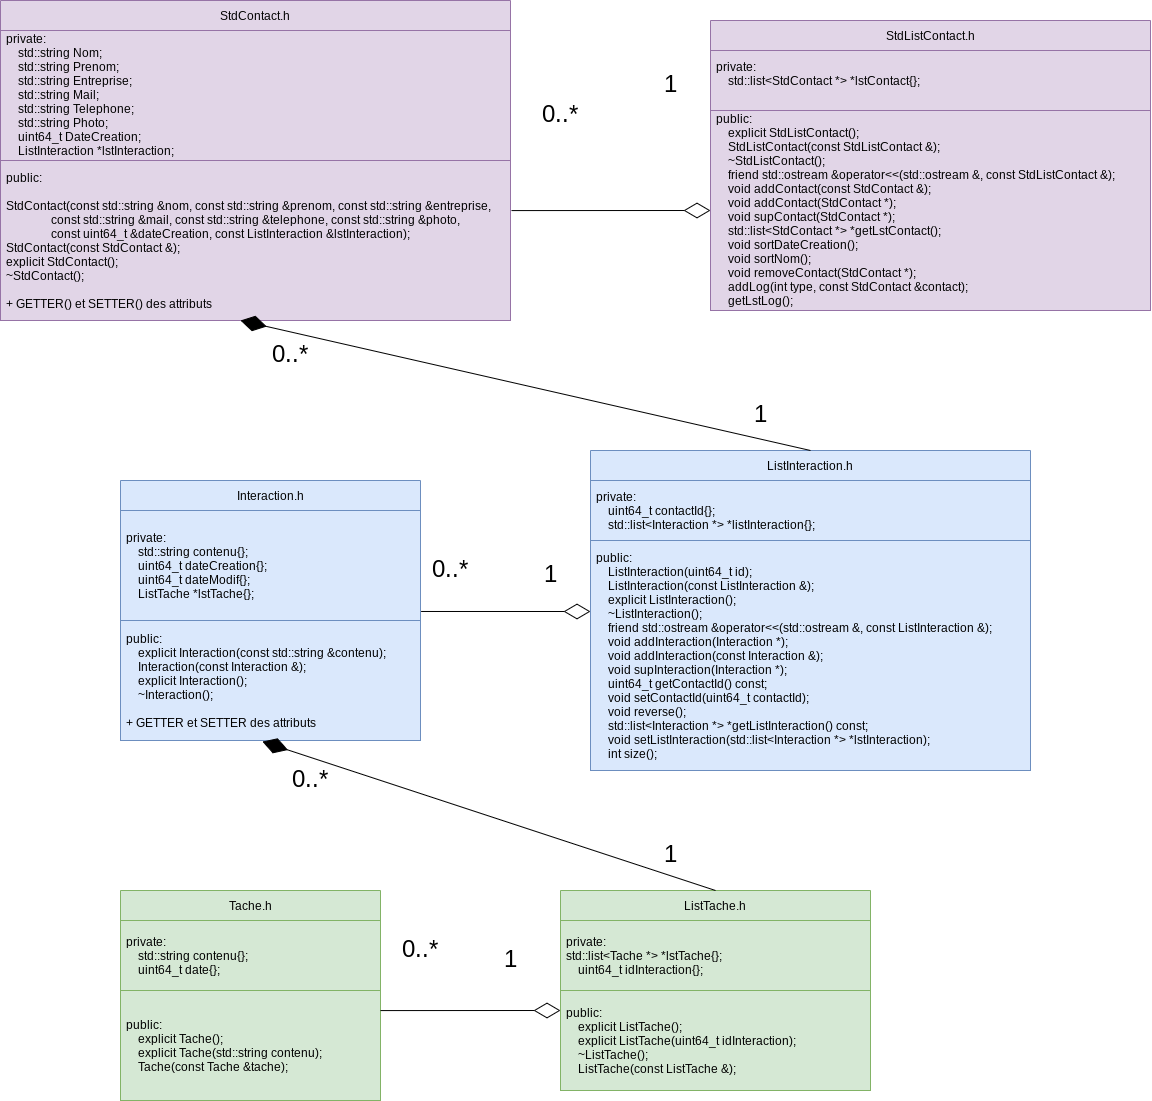

The diagram above was exported from draw.io. Its source (the exported page's mxGraphModel, read from the mxfile embedded in the PNG):
<mxGraphModel dx="1980" dy="1055" grid="1" gridSize="10" guides="1" tooltips="1" connect="1" arrows="1" fold="1" page="1" pageScale="1" pageWidth="827" pageHeight="1169" math="0" shadow="0">
  <root>
    <mxCell id="0" />
    <mxCell id="1" parent="0" />
    <mxCell id="a5jUlrbjwfQNvz1TKYXP-1" value="StdContact.h" style="swimlane;fontStyle=0;childLayout=stackLayout;horizontal=1;startSize=30;horizontalStack=0;resizeParent=1;resizeParentMax=0;resizeLast=0;collapsible=1;marginBottom=0;fillColor=#e1d5e7;strokeColor=#9673a6;" parent="1" vertex="1">
      <mxGeometry x="10" y="40" width="510" height="320" as="geometry" />
    </mxCell>
    <mxCell id="a5jUlrbjwfQNvz1TKYXP-3" value="private:&#10;    std::string Nom;&#10;    std::string Prenom;&#10;    std::string Entreprise;&#10;    std::string Mail;&#10;    std::string Telephone;&#10;    std::string Photo;&#10;    uint64_t DateCreation;&#10;    ListInteraction *lstInteraction;&#10;" style="text;strokeColor=#9673a6;fillColor=#e1d5e7;align=left;verticalAlign=middle;spacingLeft=4;spacingRight=4;overflow=hidden;points=[[0,0.5],[1,0.5]];portConstraint=eastwest;rotatable=0;" parent="a5jUlrbjwfQNvz1TKYXP-1" vertex="1">
      <mxGeometry y="30" width="510" height="130" as="geometry" />
    </mxCell>
    <mxCell id="a5jUlrbjwfQNvz1TKYXP-2" value="public:&#10;&#10;StdContact(const std::string &amp;nom, const std::string &amp;prenom, const std::string &amp;entreprise,&#10;               const std::string &amp;mail, const std::string &amp;telephone, const std::string &amp;photo,&#10;               const uint64_t &amp;dateCreation, const ListInteraction &amp;lstInteraction);&#10;StdContact(const StdContact &amp;);&#10;explicit StdContact();&#10;~StdContact();&#10;&#10;+ GETTER() et SETTER() des attributs" style="text;strokeColor=#9673a6;fillColor=#e1d5e7;align=left;verticalAlign=middle;spacingLeft=4;spacingRight=4;overflow=hidden;points=[[0,0.5],[1,0.5]];portConstraint=eastwest;rotatable=0;" parent="a5jUlrbjwfQNvz1TKYXP-1" vertex="1">
      <mxGeometry y="160" width="510" height="160" as="geometry" />
    </mxCell>
    <mxCell id="a5jUlrbjwfQNvz1TKYXP-5" value="StdListContact.h" style="swimlane;fontStyle=0;childLayout=stackLayout;horizontal=1;startSize=30;horizontalStack=0;resizeParent=1;resizeParentMax=0;resizeLast=0;collapsible=1;marginBottom=0;fillColor=#e1d5e7;strokeColor=#9673a6;" parent="1" vertex="1">
      <mxGeometry x="720" y="60" width="440" height="290" as="geometry" />
    </mxCell>
    <mxCell id="a5jUlrbjwfQNvz1TKYXP-7" value="private:&#10;    std::list&lt;StdContact *&gt; *lstContact{};&#10;" style="text;strokeColor=#9673a6;fillColor=#e1d5e7;align=left;verticalAlign=middle;spacingLeft=4;spacingRight=4;overflow=hidden;points=[[0,0.5],[1,0.5]];portConstraint=eastwest;rotatable=0;" parent="a5jUlrbjwfQNvz1TKYXP-5" vertex="1">
      <mxGeometry y="30" width="440" height="60" as="geometry" />
    </mxCell>
    <mxCell id="a5jUlrbjwfQNvz1TKYXP-6" value="public:&#10;    explicit StdListContact();&#10;    StdListContact(const StdListContact &amp;);&#10;    ~StdListContact();&#10;    friend std::ostream &amp;operator&lt;&lt;(std::ostream &amp;, const StdListContact &amp;);&#10;    void addContact(const StdContact &amp;);&#10;    void addContact(StdContact *);&#10;    void supContact(StdContact *);&#10;    std::list&lt;StdContact *&gt; *getLstContact();&#10;    void sortDateCreation();&#10;    void sortNom();&#10;    void removeContact(StdContact *);&#10;    addLog(int type, const StdContact &amp;contact);&#10;    getLstLog();&#10;    &#10;&#10;" style="text;strokeColor=#9673a6;fillColor=#e1d5e7;align=left;verticalAlign=middle;spacingLeft=4;spacingRight=4;overflow=hidden;points=[[0,0.5],[1,0.5]];portConstraint=eastwest;rotatable=0;" parent="a5jUlrbjwfQNvz1TKYXP-5" vertex="1">
      <mxGeometry y="90" width="440" height="200" as="geometry" />
    </mxCell>
    <mxCell id="a5jUlrbjwfQNvz1TKYXP-9" value="Interaction.h" style="swimlane;fontStyle=0;childLayout=stackLayout;horizontal=1;startSize=30;horizontalStack=0;resizeParent=1;resizeParentMax=0;resizeLast=0;collapsible=1;marginBottom=0;fillColor=#dae8fc;strokeColor=#6c8ebf;" parent="1" vertex="1">
      <mxGeometry x="130" y="520" width="300" height="260" as="geometry" />
    </mxCell>
    <mxCell id="a5jUlrbjwfQNvz1TKYXP-11" value="private:&#10;    std::string contenu{};&#10;    uint64_t dateCreation{};&#10;    uint64_t dateModif{};&#10;    ListTache *lstTache{};" style="text;strokeColor=#6c8ebf;fillColor=#dae8fc;align=left;verticalAlign=middle;spacingLeft=4;spacingRight=4;overflow=hidden;points=[[0,0.5],[1,0.5]];portConstraint=eastwest;rotatable=0;" parent="a5jUlrbjwfQNvz1TKYXP-9" vertex="1">
      <mxGeometry y="30" width="300" height="110" as="geometry" />
    </mxCell>
    <mxCell id="a5jUlrbjwfQNvz1TKYXP-10" value="public:&#10;    explicit Interaction(const std::string &amp;contenu);&#10;    Interaction(const Interaction &amp;);&#10;    explicit Interaction();&#10;    ~Interaction();&#10;&#10;+ GETTER et SETTER des attributs" style="text;strokeColor=#6c8ebf;fillColor=#dae8fc;align=left;verticalAlign=middle;spacingLeft=4;spacingRight=4;overflow=hidden;points=[[0,0.5],[1,0.5]];portConstraint=eastwest;rotatable=0;" parent="a5jUlrbjwfQNvz1TKYXP-9" vertex="1">
      <mxGeometry y="140" width="300" height="120" as="geometry" />
    </mxCell>
    <mxCell id="a5jUlrbjwfQNvz1TKYXP-13" value="ListInteraction.h" style="swimlane;fontStyle=0;childLayout=stackLayout;horizontal=1;startSize=30;horizontalStack=0;resizeParent=1;resizeParentMax=0;resizeLast=0;collapsible=1;marginBottom=0;fillColor=#dae8fc;strokeColor=#6c8ebf;" parent="1" vertex="1">
      <mxGeometry x="600" y="490" width="440" height="320" as="geometry" />
    </mxCell>
    <mxCell id="a5jUlrbjwfQNvz1TKYXP-15" value="private:&#10;    uint64_t contactId{};&#10;    std::list&lt;Interaction *&gt; *listInteraction{};" style="text;strokeColor=#6c8ebf;fillColor=#dae8fc;align=left;verticalAlign=middle;spacingLeft=4;spacingRight=4;overflow=hidden;points=[[0,0.5],[1,0.5]];portConstraint=eastwest;rotatable=0;" parent="a5jUlrbjwfQNvz1TKYXP-13" vertex="1">
      <mxGeometry y="30" width="440" height="60" as="geometry" />
    </mxCell>
    <mxCell id="a5jUlrbjwfQNvz1TKYXP-14" value="public:&#10;    ListInteraction(uint64_t id);&#10;    ListInteraction(const ListInteraction &amp;);&#10;    explicit ListInteraction();&#10;    ~ListInteraction();&#10;    friend std::ostream &amp;operator&lt;&lt;(std::ostream &amp;, const ListInteraction &amp;);&#10;    void addInteraction(Interaction *);&#10;    void addInteraction(const Interaction &amp;);&#10;    void supInteraction(Interaction *);&#10;    uint64_t getContactId() const;&#10;    void setContactId(uint64_t contactId);&#10;    void reverse();&#10;    std::list&lt;Interaction *&gt; *getListInteraction() const;&#10;    void setListInteraction(std::list&lt;Interaction *&gt; *lstInteraction);&#10;    int size();" style="text;strokeColor=#6c8ebf;fillColor=#dae8fc;align=left;verticalAlign=middle;spacingLeft=4;spacingRight=4;overflow=hidden;points=[[0,0.5],[1,0.5]];portConstraint=eastwest;rotatable=0;" parent="a5jUlrbjwfQNvz1TKYXP-13" vertex="1">
      <mxGeometry y="90" width="440" height="230" as="geometry" />
    </mxCell>
    <mxCell id="a5jUlrbjwfQNvz1TKYXP-17" value="Tache.h" style="swimlane;fontStyle=0;childLayout=stackLayout;horizontal=1;startSize=30;horizontalStack=0;resizeParent=1;resizeParentMax=0;resizeLast=0;collapsible=1;marginBottom=0;fillColor=#d5e8d4;strokeColor=#82b366;" parent="1" vertex="1">
      <mxGeometry x="130" y="930" width="260" height="210" as="geometry" />
    </mxCell>
    <mxCell id="a5jUlrbjwfQNvz1TKYXP-18" value="private:&#10;    std::string contenu{};&#10;    uint64_t date{};" style="text;strokeColor=#82b366;fillColor=#d5e8d4;align=left;verticalAlign=middle;spacingLeft=4;spacingRight=4;overflow=hidden;points=[[0,0.5],[1,0.5]];portConstraint=eastwest;rotatable=0;" parent="a5jUlrbjwfQNvz1TKYXP-17" vertex="1">
      <mxGeometry y="30" width="260" height="70" as="geometry" />
    </mxCell>
    <mxCell id="a5jUlrbjwfQNvz1TKYXP-19" value="public:&#10;    explicit Tache();&#10;    explicit Tache(std::string contenu);&#10;    Tache(const Tache &amp;tache);" style="text;strokeColor=#82b366;fillColor=#d5e8d4;align=left;verticalAlign=middle;spacingLeft=4;spacingRight=4;overflow=hidden;points=[[0,0.5],[1,0.5]];portConstraint=eastwest;rotatable=0;" parent="a5jUlrbjwfQNvz1TKYXP-17" vertex="1">
      <mxGeometry y="100" width="260" height="110" as="geometry" />
    </mxCell>
    <mxCell id="a5jUlrbjwfQNvz1TKYXP-21" value="ListTache.h" style="swimlane;fontStyle=0;childLayout=stackLayout;horizontal=1;startSize=30;horizontalStack=0;resizeParent=1;resizeParentMax=0;resizeLast=0;collapsible=1;marginBottom=0;fillColor=#d5e8d4;strokeColor=#82b366;" parent="1" vertex="1">
      <mxGeometry x="570" y="930" width="310" height="200" as="geometry" />
    </mxCell>
    <mxCell id="a5jUlrbjwfQNvz1TKYXP-22" value="private:&#10;std::list&lt;Tache *&gt; *lstTache{};&#10;    uint64_t idInteraction{};" style="text;strokeColor=#82b366;fillColor=#d5e8d4;align=left;verticalAlign=middle;spacingLeft=4;spacingRight=4;overflow=hidden;points=[[0,0.5],[1,0.5]];portConstraint=eastwest;rotatable=0;" parent="a5jUlrbjwfQNvz1TKYXP-21" vertex="1">
      <mxGeometry y="30" width="310" height="70" as="geometry" />
    </mxCell>
    <mxCell id="a5jUlrbjwfQNvz1TKYXP-23" value="public:&#10;    explicit ListTache();&#10;    explicit ListTache(uint64_t idInteraction);&#10;    ~ListTache();&#10;    ListTache(const ListTache &amp;);" style="text;strokeColor=#82b366;fillColor=#d5e8d4;align=left;verticalAlign=middle;spacingLeft=4;spacingRight=4;overflow=hidden;points=[[0,0.5],[1,0.5]];portConstraint=eastwest;rotatable=0;" parent="a5jUlrbjwfQNvz1TKYXP-21" vertex="1">
      <mxGeometry y="100" width="310" height="100" as="geometry" />
    </mxCell>
    <mxCell id="a5jUlrbjwfQNvz1TKYXP-40" value="0..*" style="text;html=1;strokeColor=none;fillColor=none;align=center;verticalAlign=middle;whiteSpace=wrap;rounded=0;fontSize=24;" parent="1" vertex="1">
      <mxGeometry x="540" y="140" width="60" height="30" as="geometry" />
    </mxCell>
    <mxCell id="a5jUlrbjwfQNvz1TKYXP-41" value="1" style="text;html=1;strokeColor=none;fillColor=none;align=center;verticalAlign=middle;whiteSpace=wrap;rounded=0;fontSize=24;" parent="1" vertex="1">
      <mxGeometry x="650" y="110" width="60" height="30" as="geometry" />
    </mxCell>
    <mxCell id="a5jUlrbjwfQNvz1TKYXP-42" value="0..*" style="text;html=1;strokeColor=none;fillColor=none;align=center;verticalAlign=middle;whiteSpace=wrap;rounded=0;fontSize=24;" parent="1" vertex="1">
      <mxGeometry x="430" y="595" width="60" height="30" as="geometry" />
    </mxCell>
    <mxCell id="a5jUlrbjwfQNvz1TKYXP-43" value="1" style="text;html=1;strokeColor=none;fillColor=none;align=center;verticalAlign=middle;whiteSpace=wrap;rounded=0;fontSize=24;" parent="1" vertex="1">
      <mxGeometry x="530" y="600" width="60" height="30" as="geometry" />
    </mxCell>
    <mxCell id="a5jUlrbjwfQNvz1TKYXP-44" value="0..*" style="text;html=1;strokeColor=none;fillColor=none;align=center;verticalAlign=middle;whiteSpace=wrap;rounded=0;fontSize=24;" parent="1" vertex="1">
      <mxGeometry x="400" y="975" width="60" height="30" as="geometry" />
    </mxCell>
    <mxCell id="a5jUlrbjwfQNvz1TKYXP-46" value="1" style="text;html=1;strokeColor=none;fillColor=none;align=center;verticalAlign=middle;whiteSpace=wrap;rounded=0;fontSize=24;" parent="1" vertex="1">
      <mxGeometry x="490" y="985" width="60" height="30" as="geometry" />
    </mxCell>
    <mxCell id="a5jUlrbjwfQNvz1TKYXP-49" value="0..*" style="text;html=1;strokeColor=none;fillColor=none;align=center;verticalAlign=middle;whiteSpace=wrap;rounded=0;fontSize=24;" parent="1" vertex="1">
      <mxGeometry x="270" y="380" width="60" height="30" as="geometry" />
    </mxCell>
    <mxCell id="a5jUlrbjwfQNvz1TKYXP-50" value="1" style="text;html=1;strokeColor=none;fillColor=none;align=center;verticalAlign=middle;whiteSpace=wrap;rounded=0;fontSize=24;" parent="1" vertex="1">
      <mxGeometry x="740" y="440" width="60" height="30" as="geometry" />
    </mxCell>
    <mxCell id="a5jUlrbjwfQNvz1TKYXP-51" value="1" style="text;html=1;strokeColor=none;fillColor=none;align=center;verticalAlign=middle;whiteSpace=wrap;rounded=0;fontSize=24;" parent="1" vertex="1">
      <mxGeometry x="650" y="880" width="60" height="30" as="geometry" />
    </mxCell>
    <mxCell id="a5jUlrbjwfQNvz1TKYXP-53" value="0..*" style="text;html=1;strokeColor=none;fillColor=none;align=center;verticalAlign=middle;whiteSpace=wrap;rounded=0;fontSize=24;" parent="1" vertex="1">
      <mxGeometry x="290" y="805" width="60" height="30" as="geometry" />
    </mxCell>
    <mxCell id="38NgYboc3iOqT10i5jmY-1" value="" style="endArrow=diamondThin;endFill=0;endSize=24;html=1;rounded=0;entryX=0;entryY=0.5;entryDx=0;entryDy=0;exitX=1.002;exitY=0.313;exitDx=0;exitDy=0;exitPerimeter=0;" parent="1" source="a5jUlrbjwfQNvz1TKYXP-2" target="a5jUlrbjwfQNvz1TKYXP-6" edge="1">
      <mxGeometry width="160" relative="1" as="geometry">
        <mxPoint x="540" y="260" as="sourcePoint" />
        <mxPoint x="730" y="270" as="targetPoint" />
      </mxGeometry>
    </mxCell>
    <mxCell id="38NgYboc3iOqT10i5jmY-2" value="" style="endArrow=diamondThin;endFill=0;endSize=24;html=1;rounded=0;exitX=1.002;exitY=0.918;exitDx=0;exitDy=0;exitPerimeter=0;" parent="1" source="a5jUlrbjwfQNvz1TKYXP-11" edge="1">
      <mxGeometry width="160" relative="1" as="geometry">
        <mxPoint x="451.02" y="710.0799999999999" as="sourcePoint" />
        <mxPoint x="600" y="651" as="targetPoint" />
      </mxGeometry>
    </mxCell>
    <mxCell id="38NgYboc3iOqT10i5jmY-3" value="" style="endArrow=diamondThin;endFill=0;endSize=24;html=1;rounded=0;exitX=1.002;exitY=0.313;exitDx=0;exitDy=0;exitPerimeter=0;" parent="1" edge="1">
      <mxGeometry width="160" relative="1" as="geometry">
        <mxPoint x="390" y="1050.08" as="sourcePoint" />
        <mxPoint x="570" y="1050" as="targetPoint" />
      </mxGeometry>
    </mxCell>
    <mxCell id="38NgYboc3iOqT10i5jmY-4" value="" style="endArrow=diamondThin;endFill=1;endSize=24;html=1;rounded=0;entryX=0.473;entryY=1.009;entryDx=0;entryDy=0;exitX=0.5;exitY=0;exitDx=0;exitDy=0;entryPerimeter=0;" parent="1" source="a5jUlrbjwfQNvz1TKYXP-21" target="a5jUlrbjwfQNvz1TKYXP-10" edge="1">
      <mxGeometry width="160" relative="1" as="geometry">
        <mxPoint x="410" y="840" as="sourcePoint" />
        <mxPoint x="570" y="840" as="targetPoint" />
      </mxGeometry>
    </mxCell>
    <mxCell id="38NgYboc3iOqT10i5jmY-6" value="" style="endArrow=diamondThin;endFill=1;endSize=24;html=1;rounded=0;exitX=0.5;exitY=0;exitDx=0;exitDy=0;" parent="1" source="a5jUlrbjwfQNvz1TKYXP-13" edge="1">
      <mxGeometry width="160" relative="1" as="geometry">
        <mxPoint x="703.0999999999999" y="508.9200000000001" as="sourcePoint" />
        <mxPoint x="250" y="360" as="targetPoint" />
      </mxGeometry>
    </mxCell>
  </root>
</mxGraphModel>